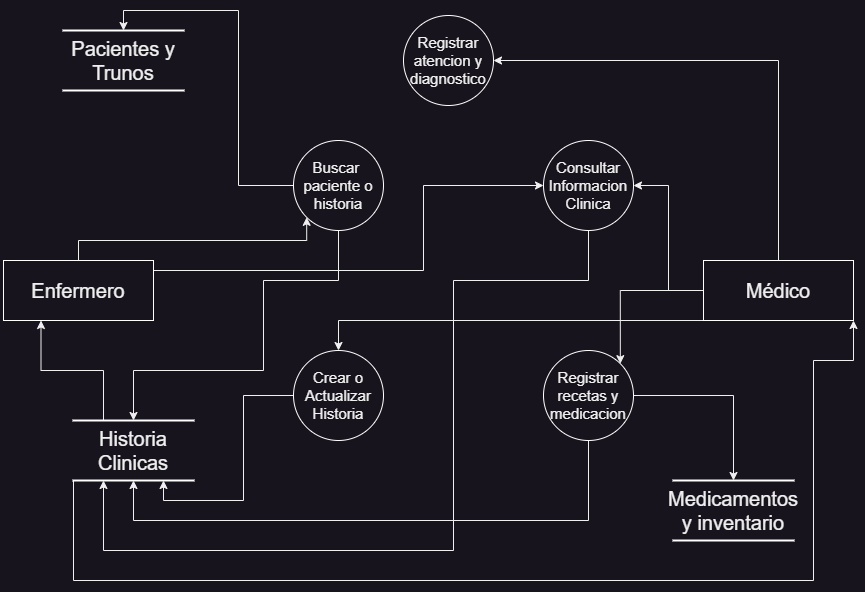

The diagram above was exported from draw.io. Its source (the exported page's mxGraphModel, read from the mxfile embedded in the PNG):
<mxGraphModel dx="1434" dy="844" grid="1" gridSize="10" guides="1" tooltips="1" connect="1" arrows="1" fold="1" page="1" pageScale="1" pageWidth="1600" pageHeight="1000" math="0" shadow="0">
  <root>
    <mxCell id="0" />
    <mxCell id="1" parent="0" />
    <mxCell id="PcTkNiMhAnff_UymsbQl-22" style="edgeStyle=orthogonalEdgeStyle;rounded=0;orthogonalLoop=1;jettySize=auto;html=1;entryX=0.5;entryY=0;entryDx=0;entryDy=0;" parent="1" source="n0" target="PcTkNiMhAnff_UymsbQl-2" edge="1">
      <mxGeometry relative="1" as="geometry">
        <Array as="points">
          <mxPoint x="495" y="510" />
        </Array>
      </mxGeometry>
    </mxCell>
    <mxCell id="PcTkNiMhAnff_UymsbQl-23" style="edgeStyle=orthogonalEdgeStyle;rounded=0;orthogonalLoop=1;jettySize=auto;html=1;entryX=1;entryY=0;entryDx=0;entryDy=0;" parent="1" source="n0" target="PcTkNiMhAnff_UymsbQl-5" edge="1">
      <mxGeometry relative="1" as="geometry" />
    </mxCell>
    <mxCell id="PcTkNiMhAnff_UymsbQl-24" style="edgeStyle=orthogonalEdgeStyle;rounded=0;orthogonalLoop=1;jettySize=auto;html=1;entryX=1;entryY=0.5;entryDx=0;entryDy=0;" parent="1" source="n0" target="PcTkNiMhAnff_UymsbQl-1" edge="1">
      <mxGeometry relative="1" as="geometry" />
    </mxCell>
    <mxCell id="PcTkNiMhAnff_UymsbQl-26" style="edgeStyle=orthogonalEdgeStyle;rounded=0;orthogonalLoop=1;jettySize=auto;html=1;exitX=0.5;exitY=0;exitDx=0;exitDy=0;entryX=1;entryY=0.5;entryDx=0;entryDy=0;" parent="1" source="n0" target="PcTkNiMhAnff_UymsbQl-4" edge="1">
      <mxGeometry relative="1" as="geometry" />
    </mxCell>
    <mxCell id="n0" value="Médico" style="rounded=0;whiteSpace=wrap;html=1;fillColor=none;strokeColor=#FFFFFF;fontSize=20;" parent="1" vertex="1">
      <mxGeometry x="860" y="450" width="150" height="60" as="geometry" />
    </mxCell>
    <mxCell id="PcTkNiMhAnff_UymsbQl-21" style="edgeStyle=orthogonalEdgeStyle;rounded=0;orthogonalLoop=1;jettySize=auto;html=1;entryX=0;entryY=1;entryDx=0;entryDy=0;" parent="1" source="n1" target="PcTkNiMhAnff_UymsbQl-3" edge="1">
      <mxGeometry relative="1" as="geometry">
        <Array as="points">
          <mxPoint x="235" y="430" />
          <mxPoint x="463" y="430" />
        </Array>
      </mxGeometry>
    </mxCell>
    <mxCell id="PcTkNiMhAnff_UymsbQl-25" style="edgeStyle=orthogonalEdgeStyle;rounded=0;orthogonalLoop=1;jettySize=auto;html=1;exitX=1;exitY=0.25;exitDx=0;exitDy=0;entryX=0;entryY=0.5;entryDx=0;entryDy=0;" parent="1" source="n1" target="PcTkNiMhAnff_UymsbQl-1" edge="1">
      <mxGeometry relative="1" as="geometry">
        <Array as="points">
          <mxPoint x="310" y="460" />
          <mxPoint x="580" y="460" />
          <mxPoint x="580" y="375" />
        </Array>
      </mxGeometry>
    </mxCell>
    <mxCell id="n1" value="Enfermero" style="rounded=0;whiteSpace=wrap;html=1;fillColor=none;strokeColor=#FFFFFF;fontSize=20;" parent="1" vertex="1">
      <mxGeometry x="160" y="450" width="150" height="60" as="geometry" />
    </mxCell>
    <mxCell id="PcTkNiMhAnff_UymsbQl-15" style="edgeStyle=orthogonalEdgeStyle;rounded=0;orthogonalLoop=1;jettySize=auto;html=1;entryX=0.25;entryY=1;entryDx=0;entryDy=0;" parent="1" source="PcTkNiMhAnff_UymsbQl-1" target="PcTkNiMhAnff_UymsbQl-8" edge="1">
      <mxGeometry relative="1" as="geometry">
        <Array as="points">
          <mxPoint x="745" y="470" />
          <mxPoint x="610" y="470" />
          <mxPoint x="610" y="740" />
          <mxPoint x="260" y="740" />
        </Array>
      </mxGeometry>
    </mxCell>
    <mxCell id="PcTkNiMhAnff_UymsbQl-1" value="Consultar Informacion Clinica" style="ellipse;whiteSpace=wrap;html=1;aspect=fixed;fontSize=15;fillColor=none;strokeColor=#FFFFFF;" parent="1" vertex="1">
      <mxGeometry x="700" y="330" width="90" height="90" as="geometry" />
    </mxCell>
    <mxCell id="PcTkNiMhAnff_UymsbQl-12" style="edgeStyle=orthogonalEdgeStyle;rounded=0;orthogonalLoop=1;jettySize=auto;html=1;entryX=0.75;entryY=1;entryDx=0;entryDy=0;" parent="1" source="PcTkNiMhAnff_UymsbQl-2" target="PcTkNiMhAnff_UymsbQl-8" edge="1">
      <mxGeometry relative="1" as="geometry" />
    </mxCell>
    <mxCell id="PcTkNiMhAnff_UymsbQl-2" value="Crear o Actualizar Historia" style="ellipse;whiteSpace=wrap;html=1;aspect=fixed;fontSize=15;fillColor=none;strokeColor=#FFFFFF;" parent="1" vertex="1">
      <mxGeometry x="450" y="540" width="90" height="90" as="geometry" />
    </mxCell>
    <mxCell id="PcTkNiMhAnff_UymsbQl-10" style="edgeStyle=orthogonalEdgeStyle;rounded=0;orthogonalLoop=1;jettySize=auto;html=1;entryX=0.5;entryY=0;entryDx=0;entryDy=0;" parent="1" source="PcTkNiMhAnff_UymsbQl-3" target="PcTkNiMhAnff_UymsbQl-9" edge="1">
      <mxGeometry relative="1" as="geometry" />
    </mxCell>
    <mxCell id="PcTkNiMhAnff_UymsbQl-11" style="edgeStyle=orthogonalEdgeStyle;rounded=0;orthogonalLoop=1;jettySize=auto;html=1;exitX=0.5;exitY=1;exitDx=0;exitDy=0;" parent="1" source="PcTkNiMhAnff_UymsbQl-3" target="PcTkNiMhAnff_UymsbQl-8" edge="1">
      <mxGeometry relative="1" as="geometry">
        <Array as="points">
          <mxPoint x="495" y="470" />
          <mxPoint x="420" y="470" />
          <mxPoint x="420" y="560" />
          <mxPoint x="290" y="560" />
        </Array>
      </mxGeometry>
    </mxCell>
    <mxCell id="PcTkNiMhAnff_UymsbQl-3" value="Buscar&amp;nbsp; paciente o historia" style="ellipse;whiteSpace=wrap;html=1;aspect=fixed;fontSize=15;fillColor=none;strokeColor=#FFFFFF;" parent="1" vertex="1">
      <mxGeometry x="450" y="330" width="90" height="90" as="geometry" />
    </mxCell>
    <mxCell id="PcTkNiMhAnff_UymsbQl-4" value="Registrar atencion y diagnostico" style="ellipse;whiteSpace=wrap;html=1;aspect=fixed;fontSize=15;fillColor=none;strokeColor=#FFFFFF;" parent="1" vertex="1">
      <mxGeometry x="560" y="205" width="90" height="90" as="geometry" />
    </mxCell>
    <mxCell id="PcTkNiMhAnff_UymsbQl-13" style="edgeStyle=orthogonalEdgeStyle;rounded=0;orthogonalLoop=1;jettySize=auto;html=1;exitX=0.5;exitY=1;exitDx=0;exitDy=0;entryX=0.5;entryY=1;entryDx=0;entryDy=0;" parent="1" source="PcTkNiMhAnff_UymsbQl-5" target="PcTkNiMhAnff_UymsbQl-8" edge="1">
      <mxGeometry relative="1" as="geometry">
        <Array as="points">
          <mxPoint x="745" y="710" />
          <mxPoint x="290" y="710" />
        </Array>
      </mxGeometry>
    </mxCell>
    <mxCell id="PcTkNiMhAnff_UymsbQl-14" style="edgeStyle=orthogonalEdgeStyle;rounded=0;orthogonalLoop=1;jettySize=auto;html=1;exitX=1;exitY=0.5;exitDx=0;exitDy=0;" parent="1" source="PcTkNiMhAnff_UymsbQl-5" target="PcTkNiMhAnff_UymsbQl-7" edge="1">
      <mxGeometry relative="1" as="geometry" />
    </mxCell>
    <mxCell id="PcTkNiMhAnff_UymsbQl-5" value="Registrar recetas y medicacion" style="ellipse;whiteSpace=wrap;html=1;aspect=fixed;fontSize=15;fillColor=none;strokeColor=#FFFFFF;" parent="1" vertex="1">
      <mxGeometry x="700" y="540" width="90" height="90" as="geometry" />
    </mxCell>
    <mxCell id="PcTkNiMhAnff_UymsbQl-7" value="Medicamentos y inventario" style="shape=partialRectangle;whiteSpace=wrap;html=1;left=0;right=0;fillColor=none;strokeWidth=2;fontSize=20;strokeColor=#FFFFFF;" parent="1" vertex="1">
      <mxGeometry x="830" y="670" width="120" height="60" as="geometry" />
    </mxCell>
    <mxCell id="PcTkNiMhAnff_UymsbQl-16" style="edgeStyle=orthogonalEdgeStyle;rounded=0;orthogonalLoop=1;jettySize=auto;html=1;exitX=0.25;exitY=0;exitDx=0;exitDy=0;entryX=0.25;entryY=1;entryDx=0;entryDy=0;" parent="1" source="PcTkNiMhAnff_UymsbQl-8" target="n1" edge="1">
      <mxGeometry relative="1" as="geometry" />
    </mxCell>
    <mxCell id="PcTkNiMhAnff_UymsbQl-20" style="edgeStyle=orthogonalEdgeStyle;rounded=0;orthogonalLoop=1;jettySize=auto;html=1;exitX=0;exitY=1;exitDx=0;exitDy=0;entryX=1;entryY=1;entryDx=0;entryDy=0;" parent="1" source="PcTkNiMhAnff_UymsbQl-8" target="n0" edge="1">
      <mxGeometry relative="1" as="geometry">
        <Array as="points">
          <mxPoint x="230" y="770" />
          <mxPoint x="970" y="770" />
          <mxPoint x="970" y="550" />
          <mxPoint x="1010" y="550" />
        </Array>
      </mxGeometry>
    </mxCell>
    <mxCell id="PcTkNiMhAnff_UymsbQl-8" value="Historia Clinicas" style="shape=partialRectangle;whiteSpace=wrap;html=1;left=0;right=0;fillColor=none;strokeWidth=2;fontSize=20;strokeColor=#FFFFFF;" parent="1" vertex="1">
      <mxGeometry x="230" y="610" width="120" height="60" as="geometry" />
    </mxCell>
    <mxCell id="PcTkNiMhAnff_UymsbQl-9" value="Pacientes y Trunos" style="shape=partialRectangle;whiteSpace=wrap;html=1;left=0;right=0;fillColor=none;strokeWidth=2;fontSize=20;strokeColor=#FFFFFF;" parent="1" vertex="1">
      <mxGeometry x="220" y="220" width="120" height="60" as="geometry" />
    </mxCell>
  </root>
</mxGraphModel>